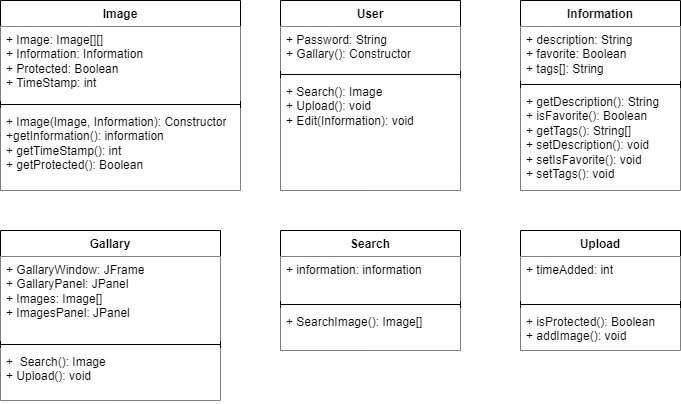

The diagram above was exported from draw.io. Its source (the exported page's mxGraphModel, read from the mxfile embedded in the PNG):
<mxGraphModel dx="1434" dy="796" grid="1" gridSize="10" guides="1" tooltips="1" connect="1" arrows="1" fold="1" page="1" pageScale="1" pageWidth="850" pageHeight="1100" math="0" shadow="0">
  <root>
    <mxCell id="0" />
    <mxCell id="1" parent="0" />
    <mxCell id="3yOBlSi5RMY6oVHvgLJe-1" value="Image" style="swimlane;fontStyle=1;align=center;verticalAlign=top;childLayout=stackLayout;horizontal=1;startSize=26;horizontalStack=0;resizeParent=1;resizeParentMax=0;resizeLast=0;collapsible=1;marginBottom=0;whiteSpace=wrap;html=1;" parent="1" vertex="1">
      <mxGeometry x="40" y="40" width="240" height="190" as="geometry">
        <mxRectangle x="40" y="40" width="70" height="30" as="alternateBounds" />
      </mxGeometry>
    </mxCell>
    <mxCell id="3yOBlSi5RMY6oVHvgLJe-2" value="+ Image: Image[][]&lt;div&gt;+ Information: Information&lt;br&gt;&lt;div&gt;+ Protected: Boolean&lt;/div&gt;&lt;div&gt;+ TimeStamp: int&lt;/div&gt;&lt;/div&gt;&lt;div&gt;&lt;br&gt;&lt;/div&gt;" style="text;strokeColor=none;fillColor=default;align=left;verticalAlign=top;spacingLeft=4;spacingRight=4;overflow=hidden;rotatable=0;points=[[0,0.5],[1,0.5]];portConstraint=eastwest;whiteSpace=wrap;html=1;" parent="3yOBlSi5RMY6oVHvgLJe-1" vertex="1">
      <mxGeometry y="26" width="240" height="74" as="geometry" />
    </mxCell>
    <mxCell id="3yOBlSi5RMY6oVHvgLJe-3" value="" style="line;strokeWidth=1;fillColor=none;align=left;verticalAlign=middle;spacingTop=-1;spacingLeft=3;spacingRight=3;rotatable=0;labelPosition=right;points=[];portConstraint=eastwest;strokeColor=inherit;" parent="3yOBlSi5RMY6oVHvgLJe-1" vertex="1">
      <mxGeometry y="100" width="240" height="8" as="geometry" />
    </mxCell>
    <mxCell id="3yOBlSi5RMY6oVHvgLJe-4" value="+ Image(Image, Information): Constructor&lt;div&gt;+getInformation(): information&lt;div&gt;+ getTimeStamp(): int&lt;/div&gt;&lt;div&gt;+ getProtected(): Boolean&lt;/div&gt;&lt;div&gt;&lt;br&gt;&lt;/div&gt;&lt;/div&gt;" style="text;strokeColor=none;fillColor=default;align=left;verticalAlign=top;spacingLeft=4;spacingRight=4;overflow=hidden;rotatable=0;points=[[0,0.5],[1,0.5]];portConstraint=eastwest;whiteSpace=wrap;html=1;" parent="3yOBlSi5RMY6oVHvgLJe-1" vertex="1">
      <mxGeometry y="108" width="240" height="82" as="geometry" />
    </mxCell>
    <mxCell id="3yOBlSi5RMY6oVHvgLJe-5" value="User" style="swimlane;fontStyle=1;align=center;verticalAlign=top;childLayout=stackLayout;horizontal=1;startSize=26;horizontalStack=0;resizeParent=1;resizeParentMax=0;resizeLast=0;collapsible=1;marginBottom=0;whiteSpace=wrap;html=1;" parent="1" vertex="1">
      <mxGeometry x="320" y="40" width="180" height="190" as="geometry" />
    </mxCell>
    <mxCell id="3yOBlSi5RMY6oVHvgLJe-6" value="+ Password: String&lt;div&gt;+ Gallary(): Constructor&lt;br&gt;&lt;div&gt;&lt;br&gt;&lt;/div&gt;&lt;/div&gt;" style="text;strokeColor=none;fillColor=default;align=left;verticalAlign=top;spacingLeft=4;spacingRight=4;overflow=hidden;rotatable=0;points=[[0,0.5],[1,0.5]];portConstraint=eastwest;whiteSpace=wrap;html=1;" parent="3yOBlSi5RMY6oVHvgLJe-5" vertex="1">
      <mxGeometry y="26" width="180" height="44" as="geometry" />
    </mxCell>
    <mxCell id="3yOBlSi5RMY6oVHvgLJe-7" value="" style="line;strokeWidth=1;fillColor=none;align=left;verticalAlign=middle;spacingTop=-1;spacingLeft=3;spacingRight=3;rotatable=0;labelPosition=right;points=[];portConstraint=eastwest;strokeColor=inherit;" parent="3yOBlSi5RMY6oVHvgLJe-5" vertex="1">
      <mxGeometry y="70" width="180" height="8" as="geometry" />
    </mxCell>
    <mxCell id="3yOBlSi5RMY6oVHvgLJe-8" value="+ Search(): Image&lt;div&gt;+ Upload(): void&lt;/div&gt;&lt;div&gt;+ Edit(Information): void&lt;/div&gt;" style="text;strokeColor=none;fillColor=default;align=left;verticalAlign=top;spacingLeft=4;spacingRight=4;overflow=hidden;rotatable=0;points=[[0,0.5],[1,0.5]];portConstraint=eastwest;whiteSpace=wrap;html=1;" parent="3yOBlSi5RMY6oVHvgLJe-5" vertex="1">
      <mxGeometry y="78" width="180" height="112" as="geometry" />
    </mxCell>
    <mxCell id="3yOBlSi5RMY6oVHvgLJe-9" value="Information" style="swimlane;fontStyle=1;align=center;verticalAlign=top;childLayout=stackLayout;horizontal=1;startSize=26;horizontalStack=0;resizeParent=1;resizeParentMax=0;resizeLast=0;collapsible=1;marginBottom=0;whiteSpace=wrap;html=1;" parent="1" vertex="1">
      <mxGeometry x="560" y="40" width="160" height="190" as="geometry">
        <mxRectangle x="560" y="40" width="100" height="30" as="alternateBounds" />
      </mxGeometry>
    </mxCell>
    <mxCell id="3yOBlSi5RMY6oVHvgLJe-10" value="+ description: String&lt;div&gt;+ favorite: Boolean&lt;/div&gt;&lt;div&gt;+ tags[]: String&lt;/div&gt;" style="text;strokeColor=none;fillColor=default;align=left;verticalAlign=top;spacingLeft=4;spacingRight=4;overflow=hidden;rotatable=0;points=[[0,0.5],[1,0.5]];portConstraint=eastwest;whiteSpace=wrap;html=1;" parent="3yOBlSi5RMY6oVHvgLJe-9" vertex="1">
      <mxGeometry y="26" width="160" height="54" as="geometry" />
    </mxCell>
    <mxCell id="3yOBlSi5RMY6oVHvgLJe-11" value="" style="line;strokeWidth=1;fillColor=none;align=left;verticalAlign=middle;spacingTop=-1;spacingLeft=3;spacingRight=3;rotatable=0;labelPosition=right;points=[];portConstraint=eastwest;strokeColor=inherit;" parent="3yOBlSi5RMY6oVHvgLJe-9" vertex="1">
      <mxGeometry y="80" width="160" height="8" as="geometry" />
    </mxCell>
    <mxCell id="3yOBlSi5RMY6oVHvgLJe-12" value="+ getDescription(): String&lt;div&gt;+ isFavorite(): Boolean&lt;/div&gt;&lt;div&gt;+ getTags(): String[]&lt;/div&gt;&lt;div&gt;+ setDescription(): void&lt;/div&gt;&lt;div&gt;+ setIsFavorite(): void&lt;/div&gt;&lt;div&gt;+ setTags(): void&lt;/div&gt;" style="text;strokeColor=none;fillColor=default;align=left;verticalAlign=top;spacingLeft=4;spacingRight=4;overflow=hidden;rotatable=0;points=[[0,0.5],[1,0.5]];portConstraint=eastwest;whiteSpace=wrap;html=1;" parent="3yOBlSi5RMY6oVHvgLJe-9" vertex="1">
      <mxGeometry y="88" width="160" height="102" as="geometry" />
    </mxCell>
    <mxCell id="3yOBlSi5RMY6oVHvgLJe-13" value="Gallary" style="swimlane;fontStyle=1;align=center;verticalAlign=top;childLayout=stackLayout;horizontal=1;startSize=26;horizontalStack=0;resizeParent=1;resizeParentMax=0;resizeLast=0;collapsible=1;marginBottom=0;whiteSpace=wrap;html=1;" parent="1" vertex="1">
      <mxGeometry x="40" y="270" width="220" height="170" as="geometry" />
    </mxCell>
    <mxCell id="3yOBlSi5RMY6oVHvgLJe-14" value="&lt;div&gt;+ GallaryWindow: JFrame&lt;/div&gt;+ GallaryPanel: JPanel&lt;div&gt;+ Images: Image[]&lt;div&gt;+ ImagesPanel: JPanel&lt;/div&gt;&lt;/div&gt;" style="text;strokeColor=none;fillColor=default;align=left;verticalAlign=top;spacingLeft=4;spacingRight=4;overflow=hidden;rotatable=0;points=[[0,0.5],[1,0.5]];portConstraint=eastwest;whiteSpace=wrap;html=1;" parent="3yOBlSi5RMY6oVHvgLJe-13" vertex="1">
      <mxGeometry y="26" width="220" height="84" as="geometry" />
    </mxCell>
    <mxCell id="3yOBlSi5RMY6oVHvgLJe-15" value="" style="line;strokeWidth=1;fillColor=none;align=left;verticalAlign=middle;spacingTop=-1;spacingLeft=3;spacingRight=3;rotatable=0;labelPosition=right;points=[];portConstraint=eastwest;strokeColor=inherit;" parent="3yOBlSi5RMY6oVHvgLJe-13" vertex="1">
      <mxGeometry y="110" width="220" height="8" as="geometry" />
    </mxCell>
    <mxCell id="3yOBlSi5RMY6oVHvgLJe-16" value="+&amp;nbsp; Search(): Image&lt;div&gt;+ Upload(): void&lt;/div&gt;" style="text;strokeColor=none;fillColor=default;align=left;verticalAlign=top;spacingLeft=4;spacingRight=4;overflow=hidden;rotatable=0;points=[[0,0.5],[1,0.5]];portConstraint=eastwest;whiteSpace=wrap;html=1;" parent="3yOBlSi5RMY6oVHvgLJe-13" vertex="1">
      <mxGeometry y="118" width="220" height="52" as="geometry" />
    </mxCell>
    <mxCell id="pZPOsL6FwdK_K2tkFJ91-9" value="Search" style="swimlane;fontStyle=1;align=center;verticalAlign=top;childLayout=stackLayout;horizontal=1;startSize=26;horizontalStack=0;resizeParent=1;resizeParentMax=0;resizeLast=0;collapsible=1;marginBottom=0;whiteSpace=wrap;html=1;" vertex="1" parent="1">
      <mxGeometry x="320" y="270" width="180" height="120" as="geometry" />
    </mxCell>
    <mxCell id="pZPOsL6FwdK_K2tkFJ91-10" value="&lt;div&gt;+ information: information&lt;/div&gt;" style="text;strokeColor=none;fillColor=default;align=left;verticalAlign=top;spacingLeft=4;spacingRight=4;overflow=hidden;rotatable=0;points=[[0,0.5],[1,0.5]];portConstraint=eastwest;whiteSpace=wrap;html=1;" vertex="1" parent="pZPOsL6FwdK_K2tkFJ91-9">
      <mxGeometry y="26" width="180" height="44" as="geometry" />
    </mxCell>
    <mxCell id="pZPOsL6FwdK_K2tkFJ91-11" value="" style="line;strokeWidth=1;fillColor=none;align=left;verticalAlign=middle;spacingTop=-1;spacingLeft=3;spacingRight=3;rotatable=0;labelPosition=right;points=[];portConstraint=eastwest;strokeColor=inherit;" vertex="1" parent="pZPOsL6FwdK_K2tkFJ91-9">
      <mxGeometry y="70" width="180" height="8" as="geometry" />
    </mxCell>
    <mxCell id="pZPOsL6FwdK_K2tkFJ91-12" value="+ SearchImage(): Image[]" style="text;strokeColor=none;fillColor=default;align=left;verticalAlign=top;spacingLeft=4;spacingRight=4;overflow=hidden;rotatable=0;points=[[0,0.5],[1,0.5]];portConstraint=eastwest;whiteSpace=wrap;html=1;" vertex="1" parent="pZPOsL6FwdK_K2tkFJ91-9">
      <mxGeometry y="78" width="180" height="42" as="geometry" />
    </mxCell>
    <mxCell id="pZPOsL6FwdK_K2tkFJ91-13" value="Upload" style="swimlane;fontStyle=1;align=center;verticalAlign=top;childLayout=stackLayout;horizontal=1;startSize=26;horizontalStack=0;resizeParent=1;resizeParentMax=0;resizeLast=0;collapsible=1;marginBottom=0;whiteSpace=wrap;html=1;" vertex="1" parent="1">
      <mxGeometry x="560" y="270" width="160" height="120" as="geometry" />
    </mxCell>
    <mxCell id="pZPOsL6FwdK_K2tkFJ91-14" value="+ timeAdded: int" style="text;strokeColor=none;fillColor=default;align=left;verticalAlign=top;spacingLeft=4;spacingRight=4;overflow=hidden;rotatable=0;points=[[0,0.5],[1,0.5]];portConstraint=eastwest;whiteSpace=wrap;html=1;" vertex="1" parent="pZPOsL6FwdK_K2tkFJ91-13">
      <mxGeometry y="26" width="160" height="44" as="geometry" />
    </mxCell>
    <mxCell id="pZPOsL6FwdK_K2tkFJ91-15" value="" style="line;strokeWidth=1;fillColor=none;align=left;verticalAlign=middle;spacingTop=-1;spacingLeft=3;spacingRight=3;rotatable=0;labelPosition=right;points=[];portConstraint=eastwest;strokeColor=inherit;" vertex="1" parent="pZPOsL6FwdK_K2tkFJ91-13">
      <mxGeometry y="70" width="160" height="8" as="geometry" />
    </mxCell>
    <mxCell id="pZPOsL6FwdK_K2tkFJ91-16" value="+ isProtected(): Boolean&lt;div&gt;+ addImage(): void&lt;/div&gt;" style="text;strokeColor=none;fillColor=default;align=left;verticalAlign=top;spacingLeft=4;spacingRight=4;overflow=hidden;rotatable=0;points=[[0,0.5],[1,0.5]];portConstraint=eastwest;whiteSpace=wrap;html=1;" vertex="1" parent="pZPOsL6FwdK_K2tkFJ91-13">
      <mxGeometry y="78" width="160" height="42" as="geometry" />
    </mxCell>
  </root>
</mxGraphModel>